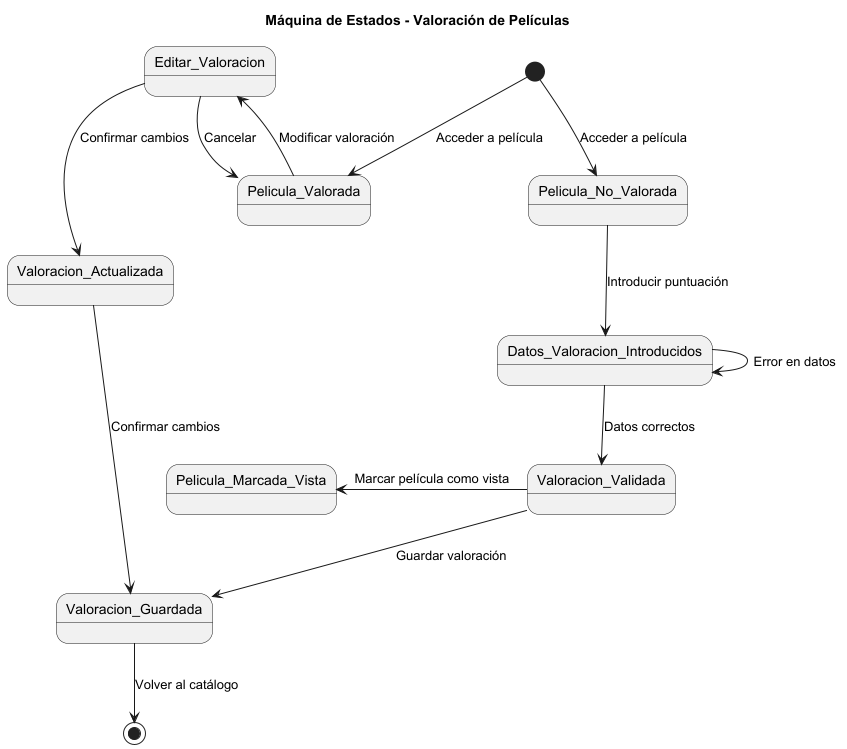

The diagram above was rendered by PlantUML. Its source (embedded in the PNG):
@startuml
title Máquina de Estados - Valoración de Películas

[*] --> Pelicula_No_Valorada : Acceder a película
[*] --> Pelicula_Valorada : Acceder a película

Pelicula_No_Valorada --> Datos_Valoracion_Introducidos : Introducir puntuación

Datos_Valoracion_Introducidos --> Valoracion_Validada : Datos correctos
Datos_Valoracion_Introducidos --> Datos_Valoracion_Introducidos : Error en datos

Valoracion_Validada --> Valoracion_Guardada : Guardar valoración

Pelicula_Marcada_Vista <-- Valoracion_Validada : Marcar película como vista


Pelicula_Valorada --> Editar_Valoracion : Modificar valoración
Editar_Valoracion --> Valoracion_Actualizada : Confirmar cambios
Editar_Valoracion --> Pelicula_Valorada : Cancelar
Valoracion_Actualizada --> Valoracion_Guardada : Confirmar cambios
Valoracion_Guardada --> [*] : Volver al catálogo
@enduml